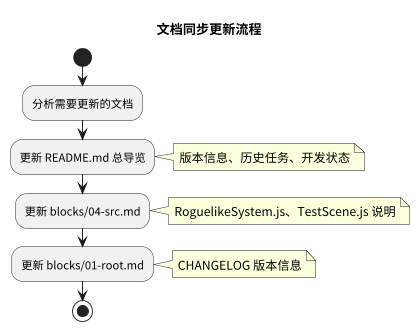

The diagram above was rendered by PlantUML. Its source (embedded in the PNG):
@startuml docs-sync-flow
skinparam defaultFontName "PingFang SC"
skinparam dpi 300
scale 0.3

title 文档同步更新流程

start

:分析需要更新的文档;

:更新 README.md 总导览;
note right: 版本信息、历史任务、开发状态

:更新 blocks/04-src.md;
note right: RoguelikeSystem.js、TestScene.js 说明

:更新 blocks/01-root.md;
note right: CHANGELOG 版本信息

stop

@enduml